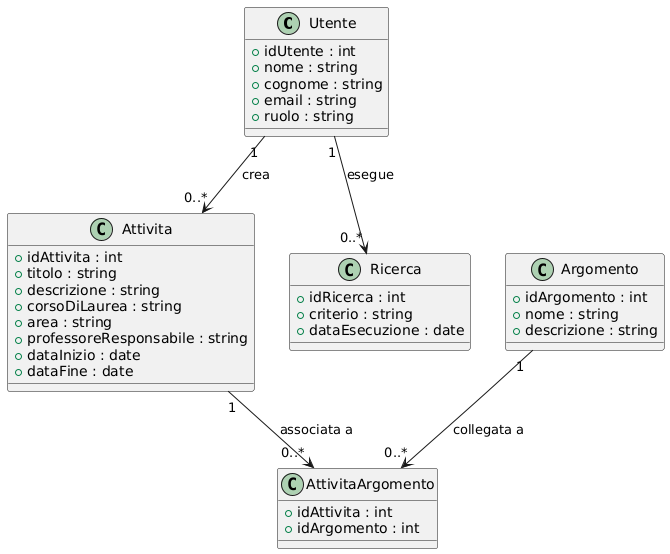

The diagram above was rendered by PlantUML. Its source (embedded in the PNG):
@startuml
' Classi principali
class Utente {
    +idUtente : int
    +nome : string
    +cognome : string
    +email : string
    +ruolo : string
}

class Attivita {
    +idAttivita : int
    +titolo : string
    +descrizione : string
    +corsoDiLaurea : string
    +area : string
    +professoreResponsabile : string
    +dataInizio : date
    +dataFine : date
}

class Argomento {
    +idArgomento : int
    +nome : string
    +descrizione : string
}

class AttivitaArgomento {
    +idAttivita : int
    +idArgomento : int
}

class Ricerca {
    +idRicerca : int
    +criterio : string
    +dataEsecuzione : date
}

' Relazioni
Utente "1" --> "0..*" Attivita : crea
Attivita "1" --> "0..*" AttivitaArgomento : associata a
Argomento "1" --> "0..*" AttivitaArgomento : collegata a
Utente "1" --> "0..*" Ricerca : esegue
@enduml